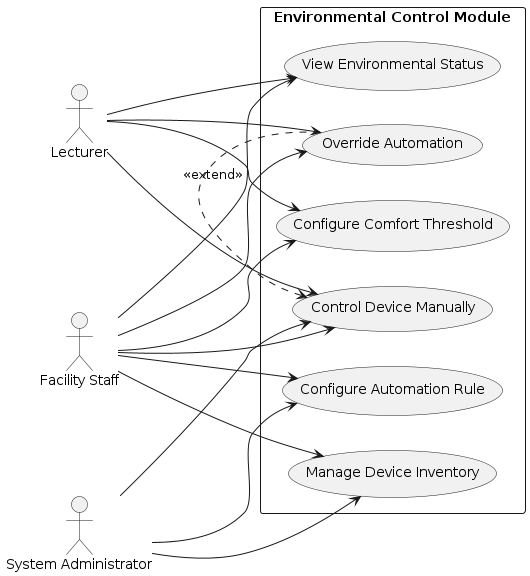

The diagram above was rendered by PlantUML. Its source (embedded in the PNG):
@startuml
left to right direction
skinparam packageStyle rectangle

actor "Lecturer"             as LT
actor "Facility Staff"       as FS
actor "System Administrator" as SA

rectangle "Environmental Control Module" {
  usecase "View Environmental Status"    as UC1
  usecase "Control Device Manually"      as UC2
  usecase "Override Automation"          as UC3
  usecase "Manage Device Inventory"      as UC4
  usecase "Configure Comfort Threshold"  as UC5
  usecase "Configure Automation Rule"    as UC6
}

LT --> UC1
LT --> UC2
LT --> UC3
LT --> UC5

FS --> UC1
FS --> UC2
FS --> UC3
FS --> UC4
FS --> UC5
FS --> UC6

SA --> UC2
SA --> UC4
SA --> UC6

UC3 .> UC2 : <<extend>>
@enduml